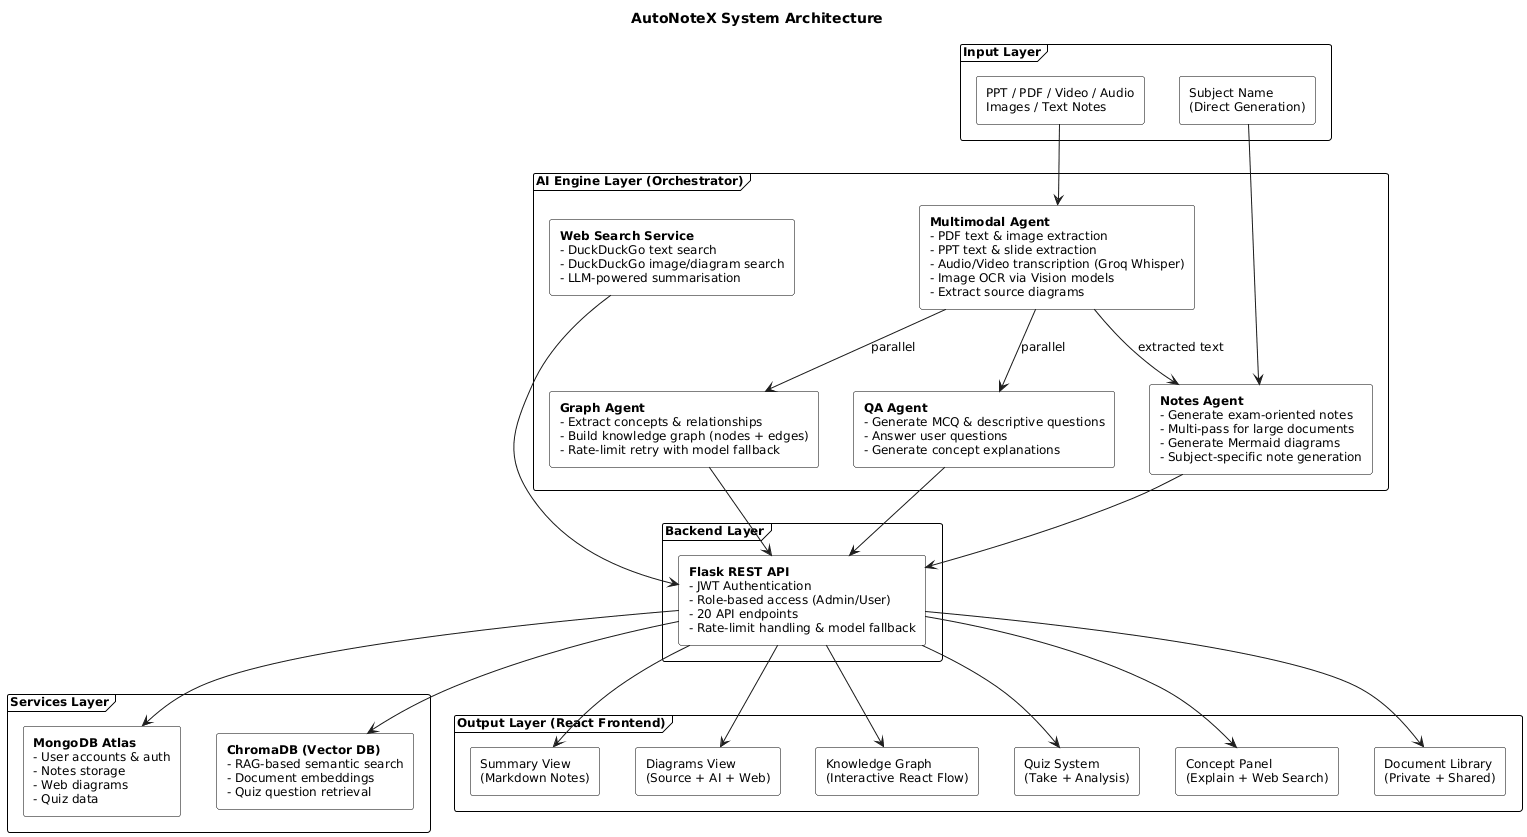

The diagram above was rendered by PlantUML. Its source (embedded in the PNG):
@startuml
skinparam backgroundColor white
skinparam componentStyle rectangle
skinparam packageStyle frame
skinparam shadowing false
skinparam defaultFontSize 12
skinparam packageBackgroundColor white
skinparam componentBackgroundColor white
skinparam packageBorderColor black
skinparam componentBorderColor black

title **AutoNoteX System Architecture**

package "Input Layer" {
    component "PPT / PDF / Video / Audio\nImages / Text Notes" as input
    component "Subject Name\n(Direct Generation)" as subject_input
}

package "AI Engine Layer (Orchestrator)" {

    component "**Multimodal Agent**\n- PDF text & image extraction\n- PPT text & slide extraction\n- Audio/Video transcription (Groq Whisper)\n- Image OCR via Vision models\n- Extract source diagrams" as multimodal

    component "**Notes Agent**\n- Generate exam-oriented notes\n- Multi-pass for large documents\n- Generate Mermaid diagrams\n- Subject-specific note generation" as notes

    component "**Graph Agent**\n- Extract concepts & relationships\n- Build knowledge graph (nodes + edges)\n- Rate-limit retry with model fallback" as graph

    component "**QA Agent**\n- Generate MCQ & descriptive questions\n- Answer user questions\n- Generate concept explanations" as qa

    component "**Web Search Service**\n- DuckDuckGo text search\n- DuckDuckGo image/diagram search\n- LLM-powered summarisation" as websearch
}

package "Services Layer" {
    component "**MongoDB Atlas**\n- User accounts & auth\n- Notes storage\n- Web diagrams\n- Quiz data" as mongodb

    component "**ChromaDB (Vector DB)**\n- RAG-based semantic search\n- Document embeddings\n- Quiz question retrieval" as vectordb
}

package "Backend Layer" {
    component "**Flask REST API**\n- JWT Authentication\n- Role-based access (Admin/User)\n- 20 API endpoints\n- Rate-limit handling & model fallback" as flask
}

package "Output Layer (React Frontend)" {
    component "Summary View\n(Markdown Notes)" as summary
    component "Diagrams View\n(Source + AI + Web)" as diagrams
    component "Knowledge Graph\n(Interactive React Flow)" as kg
    component "Quiz System\n(Take + Analysis)" as quiz
    component "Concept Panel\n(Explain + Web Search)" as concept
    component "Document Library\n(Private + Shared)" as library
}

' Flow
input --> multimodal
subject_input --> notes

multimodal --> notes : "extracted text"
multimodal --> graph : "parallel"
multimodal --> qa : "parallel"

notes --> flask
graph --> flask
qa --> flask
websearch --> flask

flask --> mongodb
flask --> vectordb

flask --> summary
flask --> diagrams
flask --> kg
flask --> quiz
flask --> concept
flask --> library
@enduml